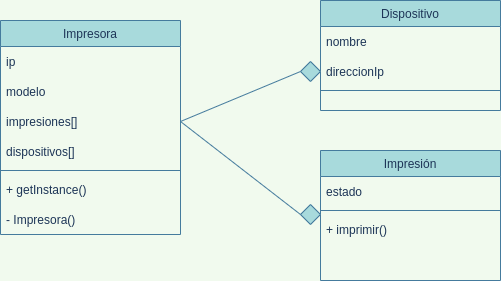

The diagram above was exported from draw.io. Its source (the exported page's mxGraphModel, read from the mxfile embedded in the PNG):
<mxGraphModel dx="1020" dy="514" grid="1" gridSize="10" guides="1" tooltips="1" connect="1" arrows="1" fold="1" page="1" pageScale="1" pageWidth="827" pageHeight="1169" background="#F1FAEE" math="0" shadow="0">
  <root>
    <mxCell id="WIyWlLk6GJQsqaUBKTNV-0" />
    <mxCell id="WIyWlLk6GJQsqaUBKTNV-1" parent="WIyWlLk6GJQsqaUBKTNV-0" />
    <mxCell id="bZlEq-9FgbfxfH-CKrMK-6" value="Impresora" style="swimlane;fontStyle=0;align=center;verticalAlign=top;childLayout=stackLayout;horizontal=1;startSize=26;horizontalStack=0;resizeParent=1;resizeLast=0;collapsible=1;marginBottom=0;rounded=0;shadow=0;strokeWidth=1;fillColor=#A8DADC;strokeColor=#457B9D;fontColor=#1D3557;" parent="WIyWlLk6GJQsqaUBKTNV-1" vertex="1">
      <mxGeometry x="80" y="210" width="180" height="214" as="geometry">
        <mxRectangle x="130" y="380" width="160" height="26" as="alternateBounds" />
      </mxGeometry>
    </mxCell>
    <mxCell id="4nJ8NXCxUFucb9DCwr37-7" value="ip" style="text;strokeColor=none;fillColor=none;align=left;verticalAlign=middle;spacingLeft=4;spacingRight=4;overflow=hidden;points=[[0,0.5],[1,0.5]];portConstraint=eastwest;rotatable=0;rounded=0;fontColor=#1D3557;" parent="bZlEq-9FgbfxfH-CKrMK-6" vertex="1">
      <mxGeometry y="26" width="180" height="30" as="geometry" />
    </mxCell>
    <mxCell id="ji0hC5w6FnZhEV9aPdP9-0" value="modelo" style="text;strokeColor=none;fillColor=none;align=left;verticalAlign=middle;spacingLeft=4;spacingRight=4;overflow=hidden;points=[[0,0.5],[1,0.5]];portConstraint=eastwest;rotatable=0;rounded=0;fontColor=#1D3557;" parent="bZlEq-9FgbfxfH-CKrMK-6" vertex="1">
      <mxGeometry y="56" width="180" height="30" as="geometry" />
    </mxCell>
    <mxCell id="_7SLvFxb59eywpH3MAyE-3" value="impresiones[]    " style="text;strokeColor=none;fillColor=none;align=left;verticalAlign=middle;spacingLeft=4;spacingRight=4;overflow=hidden;points=[[0,0.5],[1,0.5]];portConstraint=eastwest;rotatable=0;fontColor=#1D3557;" parent="bZlEq-9FgbfxfH-CKrMK-6" vertex="1">
      <mxGeometry y="86" width="180" height="30" as="geometry" />
    </mxCell>
    <mxCell id="_7SLvFxb59eywpH3MAyE-4" value="dispositivos[]" style="text;strokeColor=none;fillColor=none;align=left;verticalAlign=middle;spacingLeft=4;spacingRight=4;overflow=hidden;points=[[0,0.5],[1,0.5]];portConstraint=eastwest;rotatable=0;fontColor=#1D3557;" parent="bZlEq-9FgbfxfH-CKrMK-6" vertex="1">
      <mxGeometry y="116" width="180" height="30" as="geometry" />
    </mxCell>
    <mxCell id="bZlEq-9FgbfxfH-CKrMK-8" value="" style="line;html=1;strokeWidth=1;align=left;verticalAlign=middle;spacingTop=-1;spacingLeft=3;spacingRight=3;rotatable=0;labelPosition=right;points=[];portConstraint=eastwest;fillColor=#A8DADC;strokeColor=#457B9D;fontColor=#1D3557;rounded=1;labelBackgroundColor=#F1FAEE;" parent="bZlEq-9FgbfxfH-CKrMK-6" vertex="1">
      <mxGeometry y="146" width="180" height="8" as="geometry" />
    </mxCell>
    <mxCell id="4nJ8NXCxUFucb9DCwr37-1" value="+ getInstance()" style="text;strokeColor=none;fillColor=none;align=left;verticalAlign=middle;spacingLeft=4;spacingRight=4;overflow=hidden;points=[[0,0.5],[1,0.5]];portConstraint=eastwest;rotatable=0;rounded=0;fontColor=#1D3557;" parent="bZlEq-9FgbfxfH-CKrMK-6" vertex="1">
      <mxGeometry y="154" width="180" height="30" as="geometry" />
    </mxCell>
    <mxCell id="_7SLvFxb59eywpH3MAyE-5" value="- Impresora()" style="text;strokeColor=none;fillColor=none;align=left;verticalAlign=middle;spacingLeft=4;spacingRight=4;overflow=hidden;points=[[0,0.5],[1,0.5]];portConstraint=eastwest;rotatable=0;fontColor=#1D3557;" parent="bZlEq-9FgbfxfH-CKrMK-6" vertex="1">
      <mxGeometry y="184" width="180" height="30" as="geometry" />
    </mxCell>
    <mxCell id="ji0hC5w6FnZhEV9aPdP9-1" value="Dispositivo" style="swimlane;fontStyle=0;align=center;verticalAlign=top;childLayout=stackLayout;horizontal=1;startSize=26;horizontalStack=0;resizeParent=1;resizeLast=0;collapsible=1;marginBottom=0;rounded=0;shadow=0;strokeWidth=1;fillColor=#A8DADC;strokeColor=#457B9D;fontColor=#1D3557;" parent="WIyWlLk6GJQsqaUBKTNV-1" vertex="1">
      <mxGeometry x="400" y="190" width="180" height="110" as="geometry">
        <mxRectangle x="130" y="380" width="160" height="26" as="alternateBounds" />
      </mxGeometry>
    </mxCell>
    <mxCell id="ji0hC5w6FnZhEV9aPdP9-2" value="nombre" style="text;strokeColor=none;fillColor=none;align=left;verticalAlign=middle;spacingLeft=4;spacingRight=4;overflow=hidden;points=[[0,0.5],[1,0.5]];portConstraint=eastwest;rotatable=0;rounded=0;fontColor=#1D3557;" parent="ji0hC5w6FnZhEV9aPdP9-1" vertex="1">
      <mxGeometry y="26" width="180" height="30" as="geometry" />
    </mxCell>
    <mxCell id="_7SLvFxb59eywpH3MAyE-6" value="direccionIp" style="text;strokeColor=none;fillColor=none;align=left;verticalAlign=middle;spacingLeft=4;spacingRight=4;overflow=hidden;points=[[0,0.5],[1,0.5]];portConstraint=eastwest;rotatable=0;fontColor=#1D3557;" parent="ji0hC5w6FnZhEV9aPdP9-1" vertex="1">
      <mxGeometry y="56" width="180" height="30" as="geometry" />
    </mxCell>
    <mxCell id="ji0hC5w6FnZhEV9aPdP9-4" value="" style="line;html=1;strokeWidth=1;align=left;verticalAlign=middle;spacingTop=-1;spacingLeft=3;spacingRight=3;rotatable=0;labelPosition=right;points=[];portConstraint=eastwest;fillColor=#A8DADC;strokeColor=#457B9D;fontColor=#1D3557;rounded=1;labelBackgroundColor=#F1FAEE;" parent="ji0hC5w6FnZhEV9aPdP9-1" vertex="1">
      <mxGeometry y="86" width="180" height="8" as="geometry" />
    </mxCell>
    <mxCell id="ji0hC5w6FnZhEV9aPdP9-6" value="Impresión" style="swimlane;fontStyle=0;align=center;verticalAlign=top;childLayout=stackLayout;horizontal=1;startSize=26;horizontalStack=0;resizeParent=1;resizeLast=0;collapsible=1;marginBottom=0;rounded=0;shadow=0;strokeWidth=1;fillColor=#A8DADC;strokeColor=#457B9D;fontColor=#1D3557;" parent="WIyWlLk6GJQsqaUBKTNV-1" vertex="1">
      <mxGeometry x="400" y="340" width="180" height="130" as="geometry">
        <mxRectangle x="130" y="380" width="160" height="26" as="alternateBounds" />
      </mxGeometry>
    </mxCell>
    <mxCell id="_7SLvFxb59eywpH3MAyE-1" value="estado" style="text;strokeColor=none;fillColor=none;align=left;verticalAlign=middle;spacingLeft=4;spacingRight=4;overflow=hidden;points=[[0,0.5],[1,0.5]];portConstraint=eastwest;rotatable=0;fontColor=#1D3557;" parent="ji0hC5w6FnZhEV9aPdP9-6" vertex="1">
      <mxGeometry y="26" width="180" height="30" as="geometry" />
    </mxCell>
    <mxCell id="ji0hC5w6FnZhEV9aPdP9-8" value="" style="line;html=1;strokeWidth=1;align=left;verticalAlign=middle;spacingTop=-1;spacingLeft=3;spacingRight=3;rotatable=0;labelPosition=right;points=[];portConstraint=eastwest;fillColor=#A8DADC;strokeColor=#457B9D;fontColor=#1D3557;rounded=1;labelBackgroundColor=#F1FAEE;" parent="ji0hC5w6FnZhEV9aPdP9-6" vertex="1">
      <mxGeometry y="56" width="180" height="8" as="geometry" />
    </mxCell>
    <mxCell id="ji0hC5w6FnZhEV9aPdP9-9" value="+ imprimir()" style="text;strokeColor=none;fillColor=none;align=left;verticalAlign=middle;spacingLeft=4;spacingRight=4;overflow=hidden;points=[[0,0.5],[1,0.5]];portConstraint=eastwest;rotatable=0;rounded=0;fontColor=#1D3557;" parent="ji0hC5w6FnZhEV9aPdP9-6" vertex="1">
      <mxGeometry y="64" width="180" height="30" as="geometry" />
    </mxCell>
    <mxCell id="_7SLvFxb59eywpH3MAyE-8" value="" style="endArrow=none;html=1;rounded=0;entryX=0;entryY=0.5;entryDx=0;entryDy=0;exitX=1;exitY=0.5;exitDx=0;exitDy=0;startArrow=none;labelBackgroundColor=#F1FAEE;strokeColor=#457B9D;fontColor=#1D3557;" parent="WIyWlLk6GJQsqaUBKTNV-1" source="_7SLvFxb59eywpH3MAyE-12" target="_7SLvFxb59eywpH3MAyE-6" edge="1">
      <mxGeometry width="50" height="50" relative="1" as="geometry">
        <mxPoint x="130" y="290" as="sourcePoint" />
        <mxPoint x="180" y="240" as="targetPoint" />
      </mxGeometry>
    </mxCell>
    <mxCell id="_7SLvFxb59eywpH3MAyE-9" value="" style="endArrow=none;html=1;rounded=0;entryX=0;entryY=0.5;entryDx=0;entryDy=0;exitX=1;exitY=0.5;exitDx=0;exitDy=0;startArrow=none;labelBackgroundColor=#F1FAEE;strokeColor=#457B9D;fontColor=#1D3557;" parent="WIyWlLk6GJQsqaUBKTNV-1" source="_7SLvFxb59eywpH3MAyE-14" target="_7SLvFxb59eywpH3MAyE-1" edge="1">
      <mxGeometry width="50" height="50" relative="1" as="geometry">
        <mxPoint x="260" y="301" as="sourcePoint" />
        <mxPoint x="350" y="271" as="targetPoint" />
      </mxGeometry>
    </mxCell>
    <mxCell id="_7SLvFxb59eywpH3MAyE-12" value="" style="rhombus;whiteSpace=wrap;html=1;fillColor=#A8DADC;strokeColor=#457B9D;fontColor=#1D3557;" parent="WIyWlLk6GJQsqaUBKTNV-1" vertex="1">
      <mxGeometry x="380" y="251" width="20" height="20" as="geometry" />
    </mxCell>
    <mxCell id="_7SLvFxb59eywpH3MAyE-13" value="" style="endArrow=none;html=1;rounded=0;entryX=0;entryY=0.5;entryDx=0;entryDy=0;exitX=1;exitY=0.5;exitDx=0;exitDy=0;labelBackgroundColor=#F1FAEE;strokeColor=#457B9D;fontColor=#1D3557;" parent="WIyWlLk6GJQsqaUBKTNV-1" source="_7SLvFxb59eywpH3MAyE-3" target="_7SLvFxb59eywpH3MAyE-12" edge="1">
      <mxGeometry width="50" height="50" relative="1" as="geometry">
        <mxPoint x="260" y="311" as="sourcePoint" />
        <mxPoint x="400" y="261" as="targetPoint" />
      </mxGeometry>
    </mxCell>
    <mxCell id="_7SLvFxb59eywpH3MAyE-14" value="" style="rhombus;whiteSpace=wrap;html=1;fillColor=#A8DADC;strokeColor=#457B9D;fontColor=#1D3557;" parent="WIyWlLk6GJQsqaUBKTNV-1" vertex="1">
      <mxGeometry x="380" y="394" width="20" height="20" as="geometry" />
    </mxCell>
    <mxCell id="_7SLvFxb59eywpH3MAyE-15" value="" style="endArrow=none;html=1;rounded=0;entryX=0;entryY=0.5;entryDx=0;entryDy=0;exitX=1;exitY=0.5;exitDx=0;exitDy=0;labelBackgroundColor=#F1FAEE;strokeColor=#457B9D;fontColor=#1D3557;" parent="WIyWlLk6GJQsqaUBKTNV-1" source="_7SLvFxb59eywpH3MAyE-3" target="_7SLvFxb59eywpH3MAyE-14" edge="1">
      <mxGeometry width="50" height="50" relative="1" as="geometry">
        <mxPoint x="260" y="311" as="sourcePoint" />
        <mxPoint x="400" y="411" as="targetPoint" />
      </mxGeometry>
    </mxCell>
  </root>
</mxGraphModel>